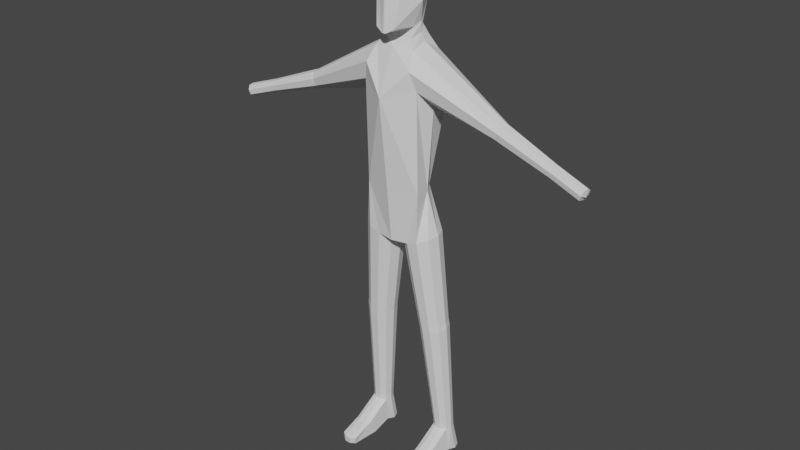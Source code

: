 # Source: Base_player_model.blend  (saved by Blender 2.93.20; exported with 4.5.12 LTS)
import bpy
from mathutils import Matrix  # noqa: F401  (used for matrix-valued properties, if any)

bpy.ops.wm.read_factory_settings(use_empty=True)
scene = bpy.context.scene
scene.name = 'Scene'

# ---- collections
col_character = bpy.data.collections.new('Character'); scene.collection.children.link(col_character)
col_reference = bpy.data.collections.new('Reference'); scene.collection.children.link(col_reference)

# ---- world
world_world = bpy.data.worlds.new('World'); scene.world = world_world
world_world.use_nodes = True; world_world.node_tree.nodes.clear()
_N = world_world.node_tree.nodes; _L = world_world.node_tree.links
n0 = _N.new('ShaderNodeOutputWorld'); n0.name = 'World Output'; n0.location = (300, 300)
n1 = _N.new('ShaderNodeBackground'); n1.name = 'Background'; n1.location = (10, 300)
n1.inputs[0].default_value = (0.05088, 0.05088, 0.05088, 1.0)
_L.new(n1.outputs[0], n0.inputs[0])
n0.is_active_output = True
world_world.color = (0.05088, 0.05088, 0.05088)
world_world.use_sun_shadow = False
world_world.sun_shadow_jitter_overblur = 0.0

# ---- meshes
me_cylinder = bpy.data.meshes.new('Cylinder')
me_cylinder.from_pydata([(0.1621, 0.1194, -0.6643), (0.1243, 0.1369, 0.3801), (0.2396, 0.01339, -0.6494), (0.1101, 0.03901, 0.4391), (0.1688, -0.09375, -0.6805), (0.1189, -0.07308, 0.4142), (0.2044, 0.1165, 0.1481), (0.1179, 0.08061, -0.3912), (0.2144, -0.01087, 0.1198), (0.1667, 0.003195, -0.3912), (0.1744, -0.1074, 0.2117), (0.1742, -0.09202, -0.3912), (0.1455, -0.1337, 0.32), (0.1532, 0.1632, 0.2718), (0.6539, 0.0248, 0.1216), (0.6489, 0.05939, 0.09906), (0.6488, -0.01585, 0.1145), (0.6368, 0.06766, 0.06015), (0.6247, 0.04476, 0.02765), (0.6727, 0.02324, 0.1152), (0.6196, 0.00411, 0.02059), (0.6366, -0.03875, 0.08203), (0.6245, -0.03048, 0.04312), (0.6621, 0.02411, 0.1188), (0.6572, 0.05871, 0.09625), (0.657, -0.01654, 0.1117), (0.6451, 0.06697, 0.05734), (0.633, 0.04407, 0.02484), (0.9805, 0.001705, -0.006232), (0.6279, 0.003422, 0.01778), (0.6449, -0.03944, 0.07922), (0.6328, -0.03117, 0.04031), (0.6677, 0.05783, 0.09267), (0.6676, -0.01741, 0.1081), (0.6556, 0.0661, 0.05376), (0.6435, 0.0432, 0.02126), (0.6384, 0.002544, 0.0142), (0.6554, -0.04031, 0.07564), (0.6433, -0.03205, 0.03673), (0.9768, 0.02698, -0.02269), (0.9767, -0.028, -0.01139), (0.968, 0.03302, -0.05113), (0.9591, 0.01629, -0.07488), (0.9554, -0.01342, -0.08003), (0.9679, -0.04473, -0.03514), (0.959, -0.03869, -0.06357), (0.9925, 0.0007004, -0.01033), (0.9889, 0.02598, -0.02679), (0.9888, -0.02901, -0.01549), (0.9801, 0.03202, -0.05523), (0.9712, 0.01529, -0.07898), (1.169, -0.01402, -0.07042), (0.9675, -0.01442, -0.08413), (0.9799, -0.04574, -0.03924), (0.9711, -0.0397, -0.06767), (1.003, -0.0001546, -0.01382), (0.9992, 0.02512, -0.03028), (0.9991, -0.02986, -0.01898), (0.9904, 0.03116, -0.05872), (0.9815, 0.01443, -0.08247), (0.9778, -0.01528, -0.08762), (0.9902, -0.04659, -0.04273), (0.9814, -0.04055, -0.07116), (1.166, 0.01126, -0.08688), (1.166, -0.04372, -0.07557), (1.157, 0.0173, -0.1153), (1.148, 0.0005696, -0.1391), (1.165, -0.02637, -0.1145), (1.144, 0.01252, -0.1442), (1.157, -0.06045, -0.09933), (1.148, -0.05441, -0.1278), (0.08393, 0.05459, 0.5261), (0.09124, 0.03358, 0.5388), (0.08276, -0.0177, 0.5165), (0.08371, 0.05313, 0.5346), (0.09102, 0.03213, 0.5472), (0.08254, -0.01915, 0.525), (0.1095, 0.06899, 0.8015), (0.1323, -0.03614, 0.8243), (0.07094, -0.1144, 0.8272), (0.1354, -0.01209, 0.6733), (0.05737, -0.1499, 0.5315), (0.06116, 0.1153, 0.6375), (0.008524, -0.1466, 0.8647), (0.01154, -0.1618, 0.5056), (0.0605, -0.1247, 0.7581), (0.02422, -0.1421, 0.7372), (0.08069, -0.1188, 0.7179), (0.04441, -0.1362, 0.6971), (0.08864, -0.05179, 0.4666), (0.09194, 0.09657, 0.4592), (0.09104, 0.03194, 0.4833), (0.06903, -0.1344, 0.6247), (0.02797, -0.149, 0.6013), (0.04335, 0.07775, -0.7047), (0.04748, -0.05398, -0.7147), (0.09575, 0.1189, -0.685), (0.2171, 0.0791, -0.6507), (0.2212, -0.05263, -0.6607), (0.1024, -0.09427, -0.7011), (0.02491, 0.01172, -0.7161), (0.1649, 0.127, -1.232), (0.2184, 0.1274, -1.223), (0.2623, 0.09602, -1.219), (0.2798, 0.04483, -1.22), (0.2643, -0.006618, -1.227), (0.2217, -0.03866, -1.236), (0.1683, -0.03906, -1.245), (0.1244, -0.007671, -1.249), (0.1068, 0.04353, -1.248), (0.1223, 0.09497, -1.241), (0.1682, 0.1287, -1.253), (0.2217, 0.1291, -1.244), (0.2656, 0.09776, -1.24), (0.2831, 0.04656, -1.241), (0.2677, -0.004886, -1.248), (0.225, -0.03693, -1.257), (0.1716, -0.03733, -1.266), (0.1277, -0.005939, -1.27), (0.1101, 0.04526, -1.269), (0.1256, 0.0967, -1.262), (0.1706, 0.13, -1.268), (0.2241, 0.1304, -1.259), (0.268, 0.09901, -1.255), (0.2856, 0.04782, -1.256), (0.2701, -0.003627, -1.263), (0.2275, -0.03567, -1.273), (0.174, -0.03607, -1.281), (0.1301, -0.00468, -1.285), (0.1125, 0.04652, -1.284), (0.128, 0.09796, -1.277), (0.2212, 0.1539, -1.955), (0.2584, 0.1539, -1.954), (0.2885, 0.1321, -1.954), (0.3001, 0.09673, -1.955), (0.2886, 0.06136, -1.956), (0.2585, 0.0395, -1.957), (0.2214, 0.03949, -1.958), (0.1912, 0.06134, -1.958), (0.1797, 0.0967, -1.958), (0.1912, 0.1321, -1.956), (0.2215, 0.1542, -1.964), (0.2586, 0.1542, -1.963), (0.2888, 0.1323, -1.963), (0.3003, 0.09698, -1.963), (0.2888, 0.06161, -1.965), (0.2588, 0.03974, -1.966), (0.2216, 0.03974, -1.967), (0.1915, 0.06158, -1.967), (0.1799, 0.09695, -1.966), (0.1914, 0.1323, -1.965), (0.2219, 0.1547, -1.983), (0.2591, 0.1547, -1.982), (0.2892, 0.1329, -1.982), (0.3008, 0.09753, -1.983), (0.2893, 0.06216, -1.984), (0.2592, 0.0403, -1.986), (0.222, 0.04029, -1.987), (0.1919, 0.06214, -1.987), (0.1804, 0.0975, -1.986), (0.1919, 0.1329, -1.985), (0.2235, 0.1897, -2.15), (0.2671, 0.1897, -2.149), (0.3025, 0.1641, -2.149), (0.316, 0.1226, -2.149), (0.309, 0.06431, -2.131), (0.27, 0.03595, -2.133), (0.2217, 0.03594, -2.134), (0.1827, 0.06428, -2.134), (0.1747, 0.1225, -2.153), (0.1882, 0.164, -2.151), (0.2896, -0.2321, -2.118), (0.2595, -0.254, -2.119), (0.2224, -0.254, -2.12), (0.1923, -0.2321, -2.12), (0.2944, -0.2266, -2.161), (0.2643, -0.2485, -2.162), (0.2271, -0.2485, -2.163), (0.197, -0.2266, -2.163), (0.2904, -0.09738, -2.076), (0.264, -0.1257, -2.077), (0.3092, -0.0551, -2.163), (0.2702, -0.08346, -2.164), (0.1829, -0.05513, -2.166), (0.1893, -0.0974, -2.078), (0.2158, -0.1257, -2.078), (0.2219, -0.08347, -2.166), (0.0, 0.1369, -0.6347), (0.0, 0.1498, 0.4248), (-0.1621, 0.1194, -0.6643), (-0.1243, 0.1369, 0.3801), (-0.2396, 0.01339, -0.6494), (-0.1101, 0.03901, 0.4391), (-0.1688, -0.09375, -0.6805), (-0.1189, -0.07308, 0.4142), (0.0, -0.1086, -0.706), (0.0, -0.08782, 0.4248), (1.44e-10, 0.1295, -0.3912), (1.44e-10, 0.1906, 0.1812), (-0.2044, 0.1165, 0.1481), (-0.1179, 0.08061, -0.3912), (-0.2144, -0.01087, 0.1198), (-0.1667, 0.003195, -0.3912), (-0.1744, -0.1074, 0.2117), (-0.1742, -0.09202, -0.3912), (0.0, -0.2031, 0.1667), (1.44e-10, -0.1404, -0.3912), (-0.1455, -0.1337, 0.32), (-0.1532, 0.1632, 0.2718), (-0.6539, 0.0248, 0.1216), (-0.6489, 0.05939, 0.09906), (-0.6488, -0.01585, 0.1145), (-0.6368, 0.06766, 0.06015), (-0.6247, 0.04476, 0.02765), (-0.6727, 0.02324, 0.1152), (-0.6196, 0.00411, 0.02059), (-0.6366, -0.03875, 0.08203), (-0.6245, -0.03048, 0.04312), (-0.6621, 0.02411, 0.1188), (-0.6572, 0.05871, 0.09625), (-0.657, -0.01654, 0.1117), (-0.6451, 0.06697, 0.05734), (-0.633, 0.04407, 0.02484), (-0.9805, 0.001705, -0.006232), (-0.6279, 0.003422, 0.01778), (-0.6449, -0.03944, 0.07922), (-0.6328, -0.03117, 0.04031), (-0.6677, 0.05783, 0.09267), (-0.6676, -0.01741, 0.1081), (-0.6556, 0.0661, 0.05376), (-0.6435, 0.0432, 0.02126), (-0.6384, 0.002544, 0.0142), (-0.6554, -0.04031, 0.07564), (-0.6433, -0.03205, 0.03673), (-0.9768, 0.02698, -0.02269), (-0.9767, -0.028, -0.01139), (-0.968, 0.03302, -0.05113), (-0.9591, 0.01629, -0.07488), (-0.9554, -0.01342, -0.08003), (-0.9679, -0.04473, -0.03514), (-0.959, -0.03869, -0.06357), (-0.9925, 0.0007004, -0.01033), (-0.9889, 0.02598, -0.02679), (-0.9888, -0.02901, -0.01549), (-0.9801, 0.03202, -0.05523), (-0.9712, 0.01529, -0.07898), (-1.169, -0.01402, -0.07042), (-0.9675, -0.01442, -0.08413), (-0.9799, -0.04574, -0.03924), (-0.9711, -0.0397, -0.06767), (-1.003, -0.0001546, -0.01382), (-0.9992, 0.02512, -0.03028), (-0.9991, -0.02986, -0.01898), (-0.9904, 0.03116, -0.05872), (-0.9815, 0.01443, -0.08247), (-0.9778, -0.01528, -0.08762), (-0.9902, -0.04659, -0.04273), (-0.9814, -0.04055, -0.07116), (-1.166, 0.01126, -0.08688), (-1.166, -0.04372, -0.07557), (-1.157, 0.0173, -0.1153), (-1.148, 0.0005696, -0.1391), (-1.165, -0.02637, -0.1145), (-1.144, -0.02914, -0.1442), (-1.157, -0.06045, -0.09933), (-1.148, -0.05441, -0.1278), (-0.08393, 0.05459, 0.5261), (0.0, 0.05736, 0.5357), (-0.09124, 0.03358, 0.5388), (-0.08276, -0.0177, 0.5165), (0.0, -0.02086, 0.5188), (-0.08371, 0.05313, 0.5346), (0.0, 0.1276, 0.5657), (-0.09102, 0.03213, 0.5472), (-0.08254, -0.01915, 0.525), (0.0, -0.02232, 0.5273), (-0.1095, 0.06899, 0.8015), (0.0, 0.09908, 0.8787), (-0.1323, -0.03614, 0.8243), (-0.07094, -0.1144, 0.8272), (0.0, -0.1447, 0.8698), (-0.1354, -0.01209, 0.6733), (-0.05737, -0.1499, 0.5315), (0.0, 0.1351, 0.7651), (-0.06116, 0.1153, 0.6375), (0.0, -0.1648, 0.5066), (-0.008524, -0.1466, 0.8647), (-0.01154, -0.1618, 0.5056), (-0.0605, -0.1247, 0.7581), (-0.02422, -0.1421, 0.7372), (-0.08069, -0.1188, 0.7179), (-0.04441, -0.1362, 0.6971), (0.0, 0.1004, 0.4778), (-0.08864, -0.05179, 0.4666), (0.0, -0.03052, 0.4693), (-0.09194, 0.09657, 0.4592), (-0.09104, 0.03194, 0.4833), (-0.06903, -0.1344, 0.6247), (-0.02797, -0.149, 0.6013), (-0.04335, 0.07775, -0.7047), (-0.04748, -0.05398, -0.7147), (-0.09575, 0.1189, -0.685), (-0.2171, 0.0791, -0.6507), (-0.2212, -0.05263, -0.6607), (-0.1024, -0.09427, -0.7011), (-0.02491, 0.01172, -0.7161), (-0.1649, 0.127, -1.232), (-0.2184, 0.1274, -1.223), (-0.2623, 0.09602, -1.219), (-0.2798, 0.04483, -1.22), (-0.2643, -0.006618, -1.227), (-0.2217, -0.03866, -1.236), (-0.1683, -0.03906, -1.245), (-0.1244, -0.007671, -1.249), (-0.1068, 0.04353, -1.248), (-0.1223, 0.09497, -1.241), (-0.1682, 0.1287, -1.253), (-0.2217, 0.1291, -1.244), (-0.2656, 0.09776, -1.24), (-0.2831, 0.04656, -1.241), (-0.2677, -0.004886, -1.248), (-0.225, -0.03693, -1.257), (-0.1716, -0.03733, -1.266), (-0.1277, -0.005939, -1.27), (-0.1101, 0.04526, -1.269), (-0.1256, 0.0967, -1.262), (-0.1706, 0.13, -1.268), (-0.2241, 0.1304, -1.259), (-0.268, 0.09901, -1.255), (-0.2856, 0.04782, -1.256), (-0.2701, -0.003627, -1.263), (-0.2275, -0.03567, -1.273), (-0.174, -0.03607, -1.281), (-0.1301, -0.00468, -1.285), (-0.1125, 0.04652, -1.284), (-0.128, 0.09796, -1.277), (-0.2212, 0.1539, -1.955), (-0.2584, 0.1539, -1.954), (-0.2885, 0.1321, -1.954), (-0.3001, 0.09673, -1.955), (-0.2886, 0.06136, -1.956), (-0.2585, 0.0395, -1.957), (-0.2214, 0.03949, -1.958), (-0.1912, 0.06134, -1.958), (-0.1797, 0.0967, -1.958), (-0.1912, 0.1321, -1.956), (-0.2215, 0.1542, -1.964), (-0.2586, 0.1542, -1.963), (-0.2888, 0.1323, -1.963), (-0.3003, 0.09698, -1.963), (-0.2888, 0.06161, -1.965), (-0.2588, 0.03974, -1.966), (-0.2216, 0.03974, -1.967), (-0.1915, 0.06158, -1.967), (-0.1799, 0.09695, -1.966), (-0.1914, 0.1323, -1.965), (-0.2219, 0.1547, -1.983), (-0.2591, 0.1547, -1.982), (-0.2892, 0.1329, -1.982), (-0.3008, 0.09753, -1.983), (-0.2893, 0.06216, -1.984), (-0.2592, 0.0403, -1.986), (-0.222, 0.04029, -1.987), (-0.1919, 0.06214, -1.987), (-0.1804, 0.0975, -1.986), (-0.1919, 0.1329, -1.985), (-0.2235, 0.1897, -2.15), (-0.2671, 0.1897, -2.149), (-0.3025, 0.1641, -2.149), (-0.316, 0.1226, -2.149), (-0.309, 0.06431, -2.131), (-0.27, 0.03595, -2.133), (-0.2217, 0.03594, -2.134), (-0.1827, 0.06428, -2.134), (-0.1747, 0.1225, -2.153), (-0.1882, 0.164, -2.151), (-0.2896, -0.2321, -2.118), (-0.2595, -0.254, -2.119), (-0.2224, -0.254, -2.12), (-0.1923, -0.2321, -2.12), (-0.2944, -0.2266, -2.161), (-0.2643, -0.2485, -2.162), (-0.2271, -0.2485, -2.163), (-0.197, -0.2266, -2.163), (-0.2904, -0.09738, -2.076), (-0.264, -0.1257, -2.077), (-0.3092, -0.0551, -2.163), (-0.2702, -0.08346, -2.164), (-0.1829, -0.05513, -2.166), (-0.1893, -0.0974, -2.078), (-0.2158, -0.1257, -2.078), (-0.2219, -0.08347, -2.166)], [], [(198, 188, 1, 13, 6), (3, 5, 16, 14), (13, 1, 15, 17), (10, 12, 5, 196, 205), (187, 94, 100, 95, 195), (4, 11, 206, 195, 95, 99), (11, 10, 205, 206), (2, 9, 11, 4, 98), (9, 8, 10, 11), (0, 7, 9, 2, 97), (7, 6, 8, 9), (187, 197, 7, 0, 96, 94), (197, 198, 6, 7), (1, 3, 14, 15), (5, 12, 21, 16), (294, 89, 73, 270), (21, 22, 31, 30), (20, 18, 27, 29), (17, 15, 24, 26), (14, 16, 25, 23), (12, 10, 22, 21), (8, 6, 18, 20), (10, 8, 20, 22), (6, 13, 17, 18), (26, 24, 32, 34), (23, 25, 33, 19), (31, 29, 36, 38), (25, 30, 37, 33), (18, 17, 26, 27), (15, 14, 23, 24), (16, 21, 30, 25), (22, 20, 29, 31), (38, 36, 43, 45), (33, 37, 44, 40), (32, 19, 28, 39), (35, 34, 41, 42), (29, 27, 35, 36), (30, 31, 38, 37), (27, 26, 34, 35), (24, 23, 19, 32), (45, 43, 52, 54), (40, 44, 53, 48), (39, 28, 46, 47), (42, 41, 49, 50), (19, 33, 40, 28), (34, 32, 39, 41), (36, 35, 42, 43), (37, 38, 45, 44), (53, 54, 62, 61), (52, 50, 59, 60), (49, 47, 56, 58), (46, 48, 57, 55), (28, 40, 48, 46), (41, 39, 47, 49), (43, 42, 50, 52), (44, 45, 54, 53), (58, 56, 63, 65), (55, 57, 64, 51), (62, 60, 68, 70), (57, 61, 69, 64), (50, 49, 58, 59), (47, 46, 55, 56), (48, 53, 61, 57), (54, 52, 60, 62), (66, 65, 67, 68), (68, 67, 69, 70), (67, 65, 63, 51), (69, 67, 51, 64), (60, 59, 66, 68), (61, 62, 70, 69), (59, 58, 65, 66), (56, 55, 51, 63), (73, 72, 75, 76), (91, 90, 71, 72), (90, 292, 267, 71), (89, 91, 72, 73), (81, 80, 78, 79, 85, 87, 92), (71, 267, 272, 74), (270, 73, 76, 275), (72, 71, 74, 75), (77, 277, 280, 83, 79, 78), (82, 283, 277, 77), (285, 84, 93, 88, 86, 83, 280), (80, 82, 77, 78), (75, 74, 82, 80), (275, 76, 81, 84, 285), (74, 272, 283, 82), (76, 75, 80, 81), (83, 86, 85, 79), (85, 86, 88, 87), (92, 93, 84, 81), (5, 3, 91, 89), (1, 188, 292, 90), (3, 1, 90, 91), (196, 5, 89, 294), (87, 88, 93, 92), (98, 4, 106, 105), (105, 106, 116, 115), (0, 97, 103, 102), (97, 2, 104, 103), (99, 95, 108, 107), (2, 98, 105, 104), (100, 94, 110, 109), (4, 99, 107, 106), (94, 96, 101, 110), (95, 100, 109, 108), (96, 0, 102, 101), (114, 115, 125, 124), (108, 109, 119, 118), (102, 103, 113, 112), (107, 108, 118, 117), (101, 102, 112, 111), (104, 105, 115, 114), (109, 110, 120, 119), (103, 104, 114, 113), (106, 107, 117, 116), (110, 101, 111, 120), (126, 127, 137, 136), (119, 120, 130, 129), (113, 114, 124, 123), (116, 117, 127, 126), (120, 111, 121, 130), (115, 116, 126, 125), (118, 119, 129, 128), (112, 113, 123, 122), (117, 118, 128, 127), (111, 112, 122, 121), (140, 131, 141, 150), (130, 121, 131, 140), (125, 126, 136, 135), (128, 129, 139, 138), (122, 123, 133, 132), (127, 128, 138, 137), (121, 122, 132, 131), (124, 125, 135, 134), (129, 130, 140, 139), (123, 124, 134, 133), (145, 146, 156, 155), (135, 136, 146, 145), (138, 139, 149, 148), (132, 133, 143, 142), (137, 138, 148, 147), (131, 132, 142, 141), (134, 135, 145, 144), (139, 140, 150, 149), (133, 134, 144, 143), (136, 137, 147, 146), (158, 159, 169, 168), (148, 149, 159, 158), (142, 143, 153, 152), (147, 148, 158, 157), (141, 142, 152, 151), (144, 145, 155, 154), (149, 150, 160, 159), (143, 144, 154, 153), (146, 147, 157, 156), (150, 141, 151, 160), (168, 169, 170, 161, 162, 163, 164, 165, 166, 167), (152, 153, 163, 162), (184, 183, 178, 174), (151, 152, 162, 161), (154, 155, 165, 164), (159, 160, 170, 169), (153, 154, 164, 163), (182, 181, 175, 176), (160, 151, 161, 170), (179, 180, 172, 171), (173, 174, 178, 177), (172, 173, 177, 176), (171, 172, 176, 175), (181, 179, 171, 175), (185, 184, 174, 173), (183, 186, 177, 178), (180, 185, 173, 172), (186, 182, 176, 177), (167, 166, 182, 186), (156, 157, 185, 180), (168, 167, 186, 183), (157, 158, 184, 185), (165, 155, 179, 181), (155, 156, 180, 179), (166, 165, 181, 182), (158, 168, 183, 184), (198, 199, 208, 190, 188), (192, 209, 211, 194), (208, 212, 210, 190), (203, 205, 196, 194, 207), (187, 195, 300, 305, 299), (193, 304, 300, 195, 206, 204), (204, 206, 205, 203), (191, 303, 193, 204, 202), (202, 204, 203, 201), (189, 302, 191, 202, 200), (200, 202, 201, 199), (187, 299, 301, 189, 200, 197), (197, 200, 199, 198), (190, 210, 209, 192), (194, 211, 216, 207), (294, 270, 269, 293), (216, 225, 226, 217), (215, 224, 222, 213), (212, 221, 219, 210), (209, 218, 220, 211), (207, 216, 217, 203), (201, 215, 213, 199), (203, 217, 215, 201), (199, 213, 212, 208), (221, 229, 227, 219), (218, 214, 228, 220), (226, 233, 231, 224), (220, 228, 232, 225), (213, 222, 221, 212), (210, 219, 218, 209), (211, 220, 225, 216), (217, 226, 224, 215), (233, 240, 238, 231), (228, 235, 239, 232), (227, 234, 223, 214), (230, 237, 236, 229), (224, 231, 230, 222), (225, 232, 233, 226), (222, 230, 229, 221), (219, 227, 214, 218), (240, 249, 247, 238), (235, 243, 248, 239), (234, 242, 241, 223), (237, 245, 244, 236), (214, 223, 235, 228), (229, 236, 234, 227), (231, 238, 237, 230), (232, 239, 240, 233), (248, 256, 257, 249), (247, 255, 254, 245), (244, 253, 251, 242), (241, 250, 252, 243), (223, 241, 243, 235), (236, 244, 242, 234), (238, 247, 245, 237), (239, 248, 249, 240), (253, 260, 258, 251), (250, 246, 259, 252), (257, 265, 263, 255), (252, 259, 264, 256), (245, 254, 253, 244), (242, 251, 250, 241), (243, 252, 256, 248), (249, 257, 255, 247), (261, 263, 262, 260), (263, 265, 264, 262), (262, 246, 258, 260), (264, 259, 246, 262), (255, 263, 261, 254), (256, 264, 265, 257), (254, 261, 260, 253), (251, 258, 246, 250), (269, 274, 273, 268), (296, 268, 266, 295), (295, 266, 267, 292), (293, 269, 268, 296), (282, 297, 290, 288, 279, 278, 281), (266, 271, 272, 267), (270, 275, 274, 269), (268, 273, 271, 266), (276, 278, 279, 286, 280, 277), (284, 276, 277, 283), (285, 280, 286, 289, 291, 298, 287), (281, 278, 276, 284), (273, 281, 284, 271), (275, 285, 287, 282, 274), (271, 284, 283, 272), (274, 282, 281, 273), (286, 279, 288, 289), (288, 290, 291, 289), (297, 282, 287, 298), (194, 293, 296, 192), (190, 295, 292, 188), (192, 296, 295, 190), (196, 294, 293, 194), (290, 297, 298, 291), (303, 310, 311, 193), (310, 320, 321, 311), (189, 307, 308, 302), (302, 308, 309, 191), (304, 312, 313, 300), (191, 309, 310, 303), (305, 314, 315, 299), (193, 311, 312, 304), (299, 315, 306, 301), (300, 313, 314, 305), (301, 306, 307, 189), (319, 329, 330, 320), (313, 323, 324, 314), (307, 317, 318, 308), (312, 322, 323, 313), (306, 316, 317, 307), (309, 319, 320, 310), (314, 324, 325, 315), (308, 318, 319, 309), (311, 321, 322, 312), (315, 325, 316, 306), (331, 341, 342, 332), (324, 334, 335, 325), (318, 328, 329, 319), (321, 331, 332, 322), (325, 335, 326, 316), (320, 330, 331, 321), (323, 333, 334, 324), (317, 327, 328, 318), (322, 332, 333, 323), (316, 326, 327, 317), (345, 355, 346, 336), (335, 345, 336, 326), (330, 340, 341, 331), (333, 343, 344, 334), (327, 337, 338, 328), (332, 342, 343, 333), (326, 336, 337, 327), (329, 339, 340, 330), (334, 344, 345, 335), (328, 338, 339, 329), (350, 360, 361, 351), (340, 350, 351, 341), (343, 353, 354, 344), (337, 347, 348, 338), (342, 352, 353, 343), (336, 346, 347, 337), (339, 349, 350, 340), (344, 354, 355, 345), (338, 348, 349, 339), (341, 351, 352, 342), (363, 373, 374, 364), (353, 363, 364, 354), (347, 357, 358, 348), (352, 362, 363, 353), (346, 356, 357, 347), (349, 359, 360, 350), (354, 364, 365, 355), (348, 358, 359, 349), (351, 361, 362, 352), (355, 365, 356, 346), (373, 372, 371, 370, 369, 368, 367, 366, 375, 374), (357, 367, 368, 358), (389, 379, 383, 388), (356, 366, 367, 357), (359, 369, 370, 360), (364, 374, 375, 365), (358, 368, 369, 359), (387, 381, 380, 386), (365, 375, 366, 356), (384, 376, 377, 385), (378, 382, 383, 379), (377, 381, 382, 378), (376, 380, 381, 377), (386, 380, 376, 384), (390, 378, 379, 389), (388, 383, 382, 391), (385, 377, 378, 390), (391, 382, 381, 387), (372, 391, 387, 371), (361, 385, 390, 362), (373, 388, 391, 372), (362, 390, 389, 363), (370, 386, 384, 360), (360, 384, 385, 361), (371, 387, 386, 370), (363, 389, 388, 373)])
_uv = me_cylinder.uv_layers.new(name='UVMap')
_uv.uv.foreach_set('vector', [1.0, 0.8333, 1.0, 1.0, 0.875, 1.0, 0.875, 0.9202, 0.875, 0.8333, 0.49, 0.25, 0.4197, 0.08029, 0.4197, 0.08029, 0.49, 0.25, 0.875, 0.9202, 0.875, 1.0, 0.875, 1.0, 0.875, 0.9202, 0.625, 0.8333, 0.625, 0.9141, 0.625, 1.0, 0.5, 1.0, 0.5, 0.8333, 0.75, 0.49, 0.8014, 0.4687, 0.791, 0.2457, 0.7807, 0.0227, 0.75, 0.01, 0.625, 0.5, 0.625, 0.6667, 0.5, 0.6667, 0.5, 0.5, 0.5226, 0.5, 0.5738, 0.5, 0.625, 0.6667, 0.625, 0.8333, 0.5, 0.8333, 0.5, 0.6667, 0.75, 0.5, 0.75, 0.6667, 0.625, 0.6667, 0.625, 0.5, 0.6875, 0.5, 0.75, 0.6667, 0.75, 0.8333, 0.625, 0.8333, 0.625, 0.6667, 0.875, 0.5, 0.875, 0.6667, 0.75, 0.6667, 0.75, 0.5, 0.8125, 0.5, 0.875, 0.6667, 0.875, 0.8333, 0.75, 0.8333, 0.75, 0.6667, 1.0, 0.5, 1.0, 0.6667, 0.875, 0.6667, 0.875, 0.5, 0.9186, 0.5, 0.9621, 0.5, 1.0, 0.6667, 1.0, 0.8333, 0.875, 0.8333, 0.875, 0.6667, 0.4197, 0.4197, 0.49, 0.25, 0.49, 0.25, 0.4197, 0.4197, 0.625, 1.0, 0.625, 0.9141, 0.625, 0.9141, 0.625, 1.0, 0.5, 1.0, 0.625, 1.0, 0.625, 1.0, 0.5, 1.0, 0.625, 0.9141, 0.625, 0.8333, 0.625, 0.8333, 0.625, 0.9141, 0.75, 0.8333, 0.875, 0.8333, 0.875, 0.8333, 0.75, 0.8333, 0.875, 0.9202, 0.875, 1.0, 0.875, 1.0, 0.875, 0.9202, 0.49, 0.25, 0.4197, 0.08029, 0.4197, 0.08029, 0.49, 0.25, 0.625, 0.9141, 0.625, 0.8333, 0.625, 0.8333, 0.625, 0.9141, 0.75, 0.8333, 0.875, 0.8333, 0.875, 0.8333, 0.75, 0.8333, 0.625, 0.8333, 0.75, 0.8333, 0.75, 0.8333, 0.625, 0.8333, 0.875, 0.8333, 0.875, 0.9202, 0.875, 0.9202, 0.875, 0.8333, 0.875, 0.9202, 0.875, 1.0, 0.875, 1.0, 0.875, 0.9202, 0.49, 0.25, 0.4197, 0.08029, 0.4197, 0.08029, 0.49, 0.25, 0.625, 0.8333, 0.75, 0.8333, 0.75, 0.8333, 0.625, 0.8333, 0.625, 1.0, 0.625, 0.9141, 0.625, 0.9141, 0.625, 1.0, 0.875, 0.8333, 0.875, 0.9202, 0.875, 0.9202, 0.875, 0.8333, 0.4197, 0.4197, 0.49, 0.25, 0.49, 0.25, 0.4197, 0.4197, 0.625, 1.0, 0.625, 0.9141, 0.625, 0.9141, 0.625, 1.0, 0.625, 0.8333, 0.75, 0.8333, 0.75, 0.8333, 0.625, 0.8333, 0.625, 0.8333, 0.75, 0.8333, 0.75, 0.8333, 0.625, 0.8333, 0.625, 1.0, 0.625, 0.9141, 0.625, 0.9141, 0.625, 1.0, 0.4197, 0.4197, 0.49, 0.25, 0.49, 0.25, 0.4197, 0.4197, 0.875, 0.8333, 0.875, 0.9202, 0.875, 0.9202, 0.875, 0.8333, 0.75, 0.8333, 0.875, 0.8333, 0.875, 0.8333, 0.75, 0.8333, 0.625, 0.9141, 0.625, 0.8333, 0.625, 0.8333, 0.625, 0.9141, 0.875, 0.8333, 0.875, 0.9202, 0.875, 0.9202, 0.875, 0.8333, 0.4197, 0.4197, 0.49, 0.25, 0.49, 0.25, 0.4197, 0.4197, 0.625, 0.8333, 0.75, 0.8333, 0.75, 0.8333, 0.625, 0.8333, 0.625, 1.0, 0.625, 0.9141, 0.625, 0.9141, 0.625, 1.0, 0.4197, 0.4197, 0.49, 0.25, 0.49, 0.25, 0.4197, 0.4197, 0.875, 0.8333, 0.875, 0.9202, 0.875, 0.9202, 0.875, 0.8333, 0.49, 0.25, 0.4197, 0.08029, 0.4197, 0.08029, 0.49, 0.25, 0.875, 0.9202, 0.875, 1.0, 0.875, 1.0, 0.875, 0.9202, 0.75, 0.8333, 0.875, 0.8333, 0.875, 0.8333, 0.75, 0.8333, 0.625, 0.9141, 0.625, 0.8333, 0.625, 0.8333, 0.625, 0.9141, 0.625, 0.9141, 0.625, 0.8333, 0.625, 0.8333, 0.625, 0.9141, 0.75, 0.8333, 0.875, 0.8333, 0.875, 0.8333, 0.75, 0.8333, 0.875, 0.9202, 0.875, 1.0, 0.875, 1.0, 0.875, 0.9202, 0.49, 0.25, 0.4197, 0.08029, 0.4197, 0.08029, 0.49, 0.25, 0.49, 0.25, 0.4197, 0.08029, 0.4197, 0.08029, 0.49, 0.25, 0.875, 0.9202, 0.875, 1.0, 0.875, 1.0, 0.875, 0.9202, 0.75, 0.8333, 0.875, 0.8333, 0.875, 0.8333, 0.75, 0.8333, 0.625, 0.9141, 0.625, 0.8333, 0.625, 0.8333, 0.625, 0.9141, 0.875, 0.9202, 0.875, 1.0, 0.875, 1.0, 0.875, 0.9202, 0.49, 0.25, 0.4197, 0.08029, 0.4197, 0.08029, 0.49, 0.25, 0.625, 0.8333, 0.75, 0.8333, 0.75, 0.8333, 0.625, 0.8333, 0.625, 1.0, 0.625, 0.9141, 0.625, 0.9141, 0.625, 1.0, 0.875, 0.8333, 0.875, 0.9202, 0.875, 0.9202, 0.875, 0.8333, 0.4197, 0.4197, 0.49, 0.25, 0.49, 0.25, 0.4197, 0.4197, 0.625, 1.0, 0.625, 0.9141, 0.625, 0.9141, 0.625, 1.0, 0.625, 0.8333, 0.75, 0.8333, 0.75, 0.8333, 0.625, 0.8333, 0.875, 0.8333, 0.875, 0.9202, 0.75, 0.9136, 0.75, 0.8333, 0.75, 0.8333, 0.75, 0.9136, 0.625, 0.9141, 0.625, 0.8333, 0.75, 0.9136, 0.875, 0.9202, 0.875, 1.0, 0.75, 1.0, 0.625, 0.9141, 0.75, 0.9136, 0.75, 1.0, 0.625, 1.0, 0.75, 0.8333, 0.875, 0.8333, 0.875, 0.8333, 0.75, 0.8333, 0.625, 0.9141, 0.625, 0.8333, 0.625, 0.8333, 0.625, 0.9141, 0.875, 0.8333, 0.875, 0.9202, 0.875, 0.9202, 0.875, 0.8333, 0.4197, 0.4197, 0.49, 0.25, 0.49, 0.25, 0.4197, 0.4197, 0.4197, 0.08029, 0.49, 0.25, 0.49, 0.25, 0.4197, 0.08029, 0.49, 0.25, 0.4197, 0.4197, 0.4197, 0.4197, 0.49, 0.25, 0.875, 1.0, 1.0, 1.0, 1.0, 1.0, 0.875, 1.0, 0.4197, 0.08029, 0.49, 0.25, 0.49, 0.25, 0.4197, 0.08029, 0.4197, 0.08029, 0.49, 0.25, 0.49, 0.25, 0.4197, 0.08029, 0.4197, 0.08029, 0.4197, 0.08029, 0.4197, 0.08029, 0.875, 1.0, 1.0, 1.0, 1.0, 1.0, 0.875, 1.0, 0.5, 1.0, 0.625, 1.0, 0.625, 1.0, 0.5, 1.0, 0.49, 0.25, 0.4197, 0.4197, 0.4197, 0.4197, 0.49, 0.25, 0.4197, 0.4197, 0.25, 0.49, 0.25, 0.01, 0.2704, 0.01845, 0.4197, 0.08029, 0.49, 0.25, 0.875, 1.0, 1.0, 1.0, 1.0, 1.0, 0.875, 1.0, 0.5, 1.0, 0.5251, 1.0, 0.5221, 1.0, 0.519, 1.0, 0.5186, 1.0, 0.515, 1.0, 0.5, 1.0, 0.49, 0.25, 0.4197, 0.4197, 0.4197, 0.4197, 0.49, 0.25, 0.49, 0.25, 0.4197, 0.4197, 0.4197, 0.4197, 0.49, 0.25, 0.5, 1.0, 0.625, 1.0, 0.625, 1.0, 0.5251, 1.0, 0.5, 1.0, 0.875, 1.0, 1.0, 1.0, 1.0, 1.0, 0.875, 1.0, 0.4197, 0.08029, 0.49, 0.25, 0.49, 0.25, 0.4197, 0.08029, 0.515, 1.0, 0.5186, 1.0, 0.625, 1.0, 0.625, 1.0, 0.625, 1.0, 0.5186, 1.0, 0.519, 1.0, 0.625, 1.0, 0.625, 1.0, 0.5221, 1.0, 0.5251, 1.0, 0.625, 1.0, 0.4197, 0.08029, 0.49, 0.25, 0.49, 0.25, 0.4197, 0.08029, 0.875, 1.0, 1.0, 1.0, 1.0, 1.0, 0.875, 1.0, 0.49, 0.25, 0.4197, 0.4197, 0.4197, 0.4197, 0.49, 0.25, 0.5, 1.0, 0.625, 1.0, 0.625, 1.0, 0.5, 1.0, 0.625, 1.0, 0.519, 1.0, 0.5221, 1.0, 0.625, 1.0, 0.6875, 0.5, 0.625, 0.5, 0.625, 0.5, 0.6875, 0.5, 0.6875, 0.5, 0.625, 0.5, 0.625, 0.5, 0.6875, 0.5, 0.875, 0.5, 0.8125, 0.5, 0.8125, 0.5, 0.875, 0.5, 0.8125, 0.5, 0.75, 0.5, 0.75, 0.5, 0.8125, 0.5, 0.5738, 0.5, 0.5226, 0.5, 0.5226, 0.5, 0.5738, 0.5, 0.75, 0.5, 0.6875, 0.5, 0.6875, 0.5, 0.75, 0.5, 0.791, 0.2457, 0.8014, 0.4687, 0.8014, 0.4687, 0.791, 0.2457, 0.625, 0.5, 0.5738, 0.5, 0.5738, 0.5, 0.625, 0.5, 0.9621, 0.5, 0.9186, 0.5, 0.9186, 0.5, 0.9621, 0.5, 0.7807, 0.0227, 0.791, 0.2457, 0.791, 0.2457, 0.7807, 0.0227, 0.9186, 0.5, 0.875, 0.5, 0.875, 0.5, 0.9186, 0.5, 0.75, 0.5, 0.6875, 0.5, 0.6875, 0.5, 0.75, 0.5, 0.7807, 0.0227, 0.791, 0.2457, 0.791, 0.2457, 0.7807, 0.0227, 0.875, 0.5, 0.8125, 0.5, 0.8125, 0.5, 0.875, 0.5, 0.5738, 0.5, 0.5226, 0.5, 0.5226, 0.5, 0.5738, 0.5, 0.9186, 0.5, 0.875, 0.5, 0.875, 0.5, 0.9186, 0.5, 0.75, 0.5, 0.6875, 0.5, 0.6875, 0.5, 0.75, 0.5, 0.791, 0.2457, 0.8014, 0.4687, 0.8014, 0.4687, 0.791, 0.2457, 0.8125, 0.5, 0.75, 0.5, 0.75, 0.5, 0.8125, 0.5, 0.625, 0.5, 0.5738, 0.5, 0.5738, 0.5, 0.625, 0.5, 0.9621, 0.5, 0.9186, 0.5, 0.9186, 0.5, 0.9621, 0.5, 0.625, 0.5, 0.5738, 0.5, 0.5738, 0.5, 0.625, 0.5, 0.791, 0.2457, 0.8014, 0.4687, 0.8014, 0.4687, 0.791, 0.2457, 0.8125, 0.5, 0.75, 0.5, 0.75, 0.5, 0.8125, 0.5, 0.625, 0.5, 0.5738, 0.5, 0.5738, 0.5, 0.625, 0.5, 0.9621, 0.5, 0.9186, 0.5, 0.9186, 0.5, 0.9621, 0.5, 0.6875, 0.5, 0.625, 0.5, 0.625, 0.5, 0.6875, 0.5, 0.7807, 0.0227, 0.791, 0.2457, 0.791, 0.2457, 0.7807, 0.0227, 0.875, 0.5, 0.8125, 0.5, 0.8125, 0.5, 0.875, 0.5, 0.5738, 0.5, 0.5226, 0.5, 0.5226, 0.5, 0.5738, 0.5, 0.9186, 0.5, 0.875, 0.5, 0.875, 0.5, 0.9186, 0.5, 0.9621, 0.5, 0.9186, 0.5, 0.9186, 0.5, 0.9621, 0.5, 0.9621, 0.5, 0.9186, 0.5, 0.9186, 0.5, 0.9621, 0.5, 0.6875, 0.5, 0.625, 0.5, 0.625, 0.5, 0.6875, 0.5, 0.7807, 0.0227, 0.791, 0.2457, 0.791, 0.2457, 0.7807, 0.0227, 0.875, 0.5, 0.8125, 0.5, 0.8125, 0.5, 0.875, 0.5, 0.5738, 0.5, 0.5226, 0.5, 0.5226, 0.5, 0.5738, 0.5, 0.9186, 0.5, 0.875, 0.5, 0.875, 0.5, 0.9186, 0.5, 0.75, 0.5, 0.6875, 0.5, 0.6875, 0.5, 0.75, 0.5, 0.791, 0.2457, 0.8014, 0.4687, 0.8014, 0.4687, 0.791, 0.2457, 0.8125, 0.5, 0.75, 0.5, 0.75, 0.5, 0.8125, 0.5, 0.6875, 0.5, 0.625, 0.5, 0.625, 0.5, 0.6875, 0.5, 0.6875, 0.5, 0.625, 0.5, 0.625, 0.5, 0.6875, 0.5, 0.7807, 0.0227, 0.791, 0.2457, 0.791, 0.2457, 0.7807, 0.0227, 0.875, 0.5, 0.8125, 0.5, 0.8125, 0.5, 0.875, 0.5, 0.5738, 0.5, 0.5226, 0.5, 0.5226, 0.5, 0.5738, 0.5, 0.9186, 0.5, 0.875, 0.5, 0.875, 0.5, 0.9186, 0.5, 0.75, 0.5, 0.6875, 0.5, 0.6875, 0.5, 0.75, 0.5, 0.791, 0.2457, 0.8014, 0.4687, 0.8014, 0.4687, 0.791, 0.2457, 0.8125, 0.5, 0.75, 0.5, 0.75, 0.5, 0.8125, 0.5, 0.625, 0.5, 0.5738, 0.5, 0.5738, 0.5, 0.625, 0.5, 0.7807, 0.0227, 0.791, 0.2457, 0.791, 0.2457, 0.7807, 0.0227, 0.7807, 0.0227, 0.791, 0.2457, 0.791, 0.2457, 0.7807, 0.0227, 0.875, 0.5, 0.8125, 0.5, 0.8125, 0.5, 0.875, 0.5, 0.5738, 0.5, 0.5226, 0.5, 0.5226, 0.5, 0.5738, 0.5, 0.9186, 0.5, 0.875, 0.5, 0.875, 0.5, 0.9186, 0.5, 0.75, 0.5, 0.6875, 0.5, 0.6875, 0.5, 0.75, 0.5, 0.791, 0.2457, 0.8014, 0.4687, 0.8014, 0.4687, 0.791, 0.2457, 0.8125, 0.5, 0.75, 0.5, 0.75, 0.5, 0.8125, 0.5, 0.625, 0.5, 0.5738, 0.5, 0.5738, 0.5, 0.625, 0.5, 0.9621, 0.5, 0.9186, 0.5, 0.9186, 0.5, 0.9621, 0.5, 0.7807, 0.0227, 0.791, 0.2457, 0.8014, 0.4687, 0.8606, 0.4442, 0.9197, 0.4197, 0.9549, 0.3349, 0.99, 0.25, 0.9549, 0.1651, 0.9197, 0.08029, 0.8502, 0.0515, 0.875, 0.5, 0.8125, 0.5, 0.8125, 0.5, 0.875, 0.5, 0.7807, 0.0227, 0.7807, 0.0227, 0.7807, 0.0227, 0.7807, 0.0227, 0.9186, 0.5, 0.875, 0.5, 0.875, 0.5, 0.9186, 0.5, 0.75, 0.5, 0.6875, 0.5, 0.6875, 0.5, 0.75, 0.5, 0.791, 0.2457, 0.8014, 0.4687, 0.8014, 0.4687, 0.791, 0.2457, 0.8125, 0.5, 0.75, 0.5, 0.75, 0.5, 0.8125, 0.5, 0.9197, 0.08029, 0.9549, 0.1651, 0.9549, 0.1651, 0.9197, 0.08029, 0.9621, 0.5, 0.9186, 0.5, 0.9186, 0.5, 0.9621, 0.5, 0.6875, 0.5, 0.625, 0.5, 0.625, 0.5, 0.6875, 0.5, 0.5738, 0.5, 0.5226, 0.5, 0.5226, 0.5, 0.5738, 0.5, 0.625, 0.5, 0.5738, 0.5, 0.5738, 0.5, 0.625, 0.5, 0.6875, 0.5, 0.625, 0.5, 0.625, 0.5, 0.6875, 0.5, 0.6875, 0.5, 0.6875, 0.5, 0.6875, 0.5, 0.6875, 0.5, 0.5738, 0.5, 0.5226, 0.5, 0.5226, 0.5, 0.5738, 0.5, 0.7807, 0.0227, 0.8502, 0.0515, 0.8502, 0.0515, 0.7807, 0.0227, 0.625, 0.5, 0.5738, 0.5, 0.5738, 0.5, 0.625, 0.5, 0.8502, 0.0515, 0.9197, 0.08029, 0.9197, 0.08029, 0.8502, 0.0515, 0.8502, 0.0515, 0.9197, 0.08029, 0.9197, 0.08029, 0.8502, 0.0515, 0.625, 0.5, 0.5738, 0.5, 0.5738, 0.5, 0.625, 0.5, 0.7807, 0.0227, 0.8502, 0.0515, 0.8502, 0.0515, 0.7807, 0.0227, 0.5738, 0.5, 0.5226, 0.5, 0.5226, 0.5, 0.5738, 0.5, 0.6875, 0.5, 0.6875, 0.5, 0.6875, 0.5, 0.6875, 0.5, 0.6875, 0.5, 0.625, 0.5, 0.625, 0.5, 0.6875, 0.5, 0.9197, 0.08029, 0.9549, 0.1651, 0.9549, 0.1651, 0.9197, 0.08029, 0.7807, 0.0227, 0.7807, 0.0227, 0.7807, 0.0227, 0.7807, 0.0227, 1.0, 0.8333, 0.875, 0.8333, 0.875, 0.9202, 0.875, 1.0, 1.0, 1.0, 0.49, 0.25, 0.49, 0.25, 0.4197, 0.08029, 0.4197, 0.08029, 0.875, 0.9202, 0.875, 0.9202, 0.875, 1.0, 0.875, 1.0, 0.625, 0.8333, 0.5, 0.8333, 0.5, 1.0, 0.625, 1.0, 0.625, 0.9141, 0.75, 0.49, 0.75, 0.01, 0.7807, 0.0227, 0.791, 0.2457, 0.8014, 0.4687, 0.625, 0.5, 0.5738, 0.5, 0.5226, 0.5, 0.5, 0.5, 0.5, 0.6667, 0.625, 0.6667, 0.625, 0.6667, 0.5, 0.6667, 0.5, 0.8333, 0.625, 0.8333, 0.75, 0.5, 0.6875, 0.5, 0.625, 0.5, 0.625, 0.6667, 0.75, 0.6667, 0.75, 0.6667, 0.625, 0.6667, 0.625, 0.8333, 0.75, 0.8333, 0.875, 0.5, 0.8125, 0.5, 0.75, 0.5, 0.75, 0.6667, 0.875, 0.6667, 0.875, 0.6667, 0.75, 0.6667, 0.75, 0.8333, 0.875, 0.8333, 1.0, 0.5, 0.9621, 0.5, 0.9186, 0.5, 0.875, 0.5, 0.875, 0.6667, 1.0, 0.6667, 1.0, 0.6667, 0.875, 0.6667, 0.875, 0.8333, 1.0, 0.8333, 0.4197, 0.4197, 0.4197, 0.4197, 0.49, 0.25, 0.49, 0.25, 0.625, 1.0, 0.625, 1.0, 0.625, 0.9141, 0.625, 0.9141, 0.5, 1.0, 0.5, 1.0, 0.625, 1.0, 0.625, 1.0, 0.625, 0.9141, 0.625, 0.9141, 0.625, 0.8333, 0.625, 0.8333, 0.75, 0.8333, 0.75, 0.8333, 0.875, 0.8333, 0.875, 0.8333, 0.875, 0.9202, 0.875, 0.9202, 0.875, 1.0, 0.875, 1.0, 0.49, 0.25, 0.49, 0.25, 0.4197, 0.08029, 0.4197, 0.08029, 0.625, 0.9141, 0.625, 0.9141, 0.625, 0.8333, 0.625, 0.8333, 0.75, 0.8333, 0.75, 0.8333, 0.875, 0.8333, 0.875, 0.8333, 0.625, 0.8333, 0.625, 0.8333, 0.75, 0.8333, 0.75, 0.8333, 0.875, 0.8333, 0.875, 0.8333, 0.875, 0.9202, 0.875, 0.9202, 0.875, 0.9202, 0.875, 0.9202, 0.875, 1.0, 0.875, 1.0, 0.49, 0.25, 0.49, 0.25, 0.4197, 0.08029, 0.4197, 0.08029, 0.625, 0.8333, 0.625, 0.8333, 0.75, 0.8333, 0.75, 0.8333, 0.625, 1.0, 0.625, 1.0, 0.625, 0.9141, 0.625, 0.9141, 0.875, 0.8333, 0.875, 0.8333, 0.875, 0.9202, 0.875, 0.9202, 0.4197, 0.4197, 0.4197, 0.4197, 0.49, 0.25, 0.49, 0.25, 0.625, 1.0, 0.625, 1.0, 0.625, 0.9141, 0.625, 0.9141, 0.625, 0.8333, 0.625, 0.8333, 0.75, 0.8333, 0.75, 0.8333, 0.625, 0.8333, 0.625, 0.8333, 0.75, 0.8333, 0.75, 0.8333, 0.625, 1.0, 0.625, 1.0, 0.625, 0.9141, 0.625, 0.9141, 0.4197, 0.4197, 0.4197, 0.4197, 0.49, 0.25, 0.49, 0.25, 0.875, 0.8333, 0.875, 0.8333, 0.875, 0.9202, 0.875, 0.9202, 0.75, 0.8333, 0.75, 0.8333, 0.875, 0.8333, 0.875, 0.8333, 0.625, 0.9141, 0.625, 0.9141, 0.625, 0.8333, 0.625, 0.8333, 0.875, 0.8333, 0.875, 0.8333, 0.875, 0.9202, 0.875, 0.9202, 0.4197, 0.4197, 0.4197, 0.4197, 0.49, 0.25, 0.49, 0.25, 0.625, 0.8333, 0.625, 0.8333, 0.75, 0.8333, 0.75, 0.8333, 0.625, 1.0, 0.625, 1.0, 0.625, 0.9141, 0.625, 0.9141, 0.4197, 0.4197, 0.4197, 0.4197, 0.49, 0.25, 0.49, 0.25, 0.875, 0.8333, 0.875, 0.8333, 0.875, 0.9202, 0.875, 0.9202, 0.49, 0.25, 0.49, 0.25, 0.4197, 0.08029, 0.4197, 0.08029, 0.875, 0.9202, 0.875, 0.9202, 0.875, 1.0, 0.875, 1.0, 0.75, 0.8333, 0.75, 0.8333, 0.875, 0.8333, 0.875, 0.8333, 0.625, 0.9141, 0.625, 0.9141, 0.625, 0.8333, 0.625, 0.8333, 0.625, 0.9141, 0.625, 0.9141, 0.625, 0.8333, 0.625, 0.8333, 0.75, 0.8333, 0.75, 0.8333, 0.875, 0.8333, 0.875, 0.8333, 0.875, 0.9202, 0.875, 0.9202, 0.875, 1.0, 0.875, 1.0, 0.49, 0.25, 0.49, 0.25, 0.4197, 0.08029, 0.4197, 0.08029, 0.49, 0.25, 0.49, 0.25, 0.4197, 0.08029, 0.4197, 0.08029, 0.875, 0.9202, 0.875, 0.9202, 0.875, 1.0, 0.875, 1.0, 0.75, 0.8333, 0.75, 0.8333, 0.875, 0.8333, 0.875, 0.8333, 0.625, 0.9141, 0.625, 0.9141, 0.625, 0.8333, 0.625, 0.8333, 0.875, 0.9202, 0.875, 0.9202, 0.875, 1.0, 0.875, 1.0, 0.49, 0.25, 0.49, 0.25, 0.4197, 0.08029, 0.4197, 0.08029, 0.625, 0.8333, 0.625, 0.8333, 0.75, 0.8333, 0.75, 0.8333, 0.625, 1.0, 0.625, 1.0, 0.625, 0.9141, 0.625, 0.9141, 0.875, 0.8333, 0.875, 0.8333, 0.875, 0.9202, 0.875, 0.9202, 0.4197, 0.4197, 0.4197, 0.4197, 0.49, 0.25, 0.49, 0.25, 0.625, 1.0, 0.625, 1.0, 0.625, 0.9141, 0.625, 0.9141, 0.625, 0.8333, 0.625, 0.8333, 0.75, 0.8333, 0.75, 0.8333, 0.875, 0.8333, 0.75, 0.8333, 0.75, 0.9136, 0.875, 0.9202, 0.75, 0.8333, 0.625, 0.8333, 0.625, 0.9141, 0.75, 0.9136, 0.75, 0.9136, 0.75, 1.0, 0.875, 1.0, 0.875, 0.9202, 0.625, 0.9141, 0.625, 1.0, 0.75, 1.0, 0.75, 0.9136, 0.75, 0.8333, 0.75, 0.8333, 0.875, 0.8333, 0.875, 0.8333, 0.625, 0.9141, 0.625, 0.9141, 0.625, 0.8333, 0.625, 0.8333, 0.875, 0.8333, 0.875, 0.8333, 0.875, 0.9202, 0.875, 0.9202, 0.4197, 0.4197, 0.4197, 0.4197, 0.49, 0.25, 0.49, 0.25, 0.4197, 0.08029, 0.4197, 0.08029, 0.49, 0.25, 0.49, 0.25, 0.49, 0.25, 0.49, 0.25, 0.4197, 0.4197, 0.4197, 0.4197, 0.875, 1.0, 0.875, 1.0, 1.0, 1.0, 1.0, 1.0, 0.4197, 0.08029, 0.4197, 0.08029, 0.49, 0.25, 0.49, 0.25, 0.4197, 0.08029, 0.4197, 0.08029, 0.4197, 0.08029, 0.4197, 0.08029, 0.4197, 0.08029, 0.49, 0.25, 0.49, 0.25, 0.875, 1.0, 0.875, 1.0, 1.0, 1.0, 1.0, 1.0, 0.5, 1.0, 0.5, 1.0, 0.625, 1.0, 0.625, 1.0, 0.49, 0.25, 0.49, 0.25, 0.4197, 0.4197, 0.4197, 0.4197, 0.4197, 0.4197, 0.49, 0.25, 0.4197, 0.08029, 0.2704, 0.01845, 0.25, 0.01, 0.25, 0.49, 0.875, 1.0, 0.875, 1.0, 1.0, 1.0, 1.0, 1.0, 0.5, 1.0, 0.5, 1.0, 0.515, 1.0, 0.5186, 1.0, 0.519, 1.0, 0.5221, 1.0, 0.5251, 1.0, 0.49, 0.25, 0.49, 0.25, 0.4197, 0.4197, 0.4197, 0.4197, 0.49, 0.25, 0.49, 0.25, 0.4197, 0.4197, 0.4197, 0.4197, 0.5, 1.0, 0.5, 1.0, 0.5251, 1.0, 0.625, 1.0, 0.625, 1.0, 0.875, 1.0, 0.875, 1.0, 1.0, 1.0, 1.0, 1.0, 0.4197, 0.08029, 0.4197, 0.08029, 0.49, 0.25, 0.49, 0.25, 0.515, 1.0, 0.625, 1.0, 0.625, 1.0, 0.5186, 1.0, 0.625, 1.0, 0.625, 1.0, 0.519, 1.0, 0.5186, 1.0, 0.625, 1.0, 0.625, 1.0, 0.5251, 1.0, 0.5221, 1.0, 0.4197, 0.08029, 0.4197, 0.08029, 0.49, 0.25, 0.49, 0.25, 0.875, 1.0, 0.875, 1.0, 1.0, 1.0, 1.0, 1.0, 0.49, 0.25, 0.49, 0.25, 0.4197, 0.4197, 0.4197, 0.4197, 0.5, 1.0, 0.5, 1.0, 0.625, 1.0, 0.625, 1.0, 0.625, 1.0, 0.625, 1.0, 0.5221, 1.0, 0.519, 1.0, 0.6875, 0.5, 0.6875, 0.5, 0.625, 0.5, 0.625, 0.5, 0.6875, 0.5, 0.6875, 0.5, 0.625, 0.5, 0.625, 0.5, 0.875, 0.5, 0.875, 0.5, 0.8125, 0.5, 0.8125, 0.5, 0.8125, 0.5, 0.8125, 0.5, 0.75, 0.5, 0.75, 0.5, 0.5738, 0.5, 0.5738, 0.5, 0.5226, 0.5, 0.5226, 0.5, 0.75, 0.5, 0.75, 0.5, 0.6875, 0.5, 0.6875, 0.5, 0.791, 0.2457, 0.791, 0.2457, 0.8014, 0.4687, 0.8014, 0.4687, 0.625, 0.5, 0.625, 0.5, 0.5738, 0.5, 0.5738, 0.5, 0.9621, 0.5, 0.9621, 0.5, 0.9186, 0.5, 0.9186, 0.5, 0.7807, 0.0227, 0.7807, 0.0227, 0.791, 0.2457, 0.791, 0.2457, 0.9186, 0.5, 0.9186, 0.5, 0.875, 0.5, 0.875, 0.5, 0.75, 0.5, 0.75, 0.5, 0.6875, 0.5, 0.6875, 0.5, 0.7807, 0.0227, 0.7807, 0.0227, 0.791, 0.2457, 0.791, 0.2457, 0.875, 0.5, 0.875, 0.5, 0.8125, 0.5, 0.8125, 0.5, 0.5738, 0.5, 0.5738, 0.5, 0.5226, 0.5, 0.5226, 0.5, 0.9186, 0.5, 0.9186, 0.5, 0.875, 0.5, 0.875, 0.5, 0.75, 0.5, 0.75, 0.5, 0.6875, 0.5, 0.6875, 0.5, 0.791, 0.2457, 0.791, 0.2457, 0.8014, 0.4687, 0.8014, 0.4687, 0.8125, 0.5, 0.8125, 0.5, 0.75, 0.5, 0.75, 0.5, 0.625, 0.5, 0.625, 0.5, 0.5738, 0.5, 0.5738, 0.5, 0.9621, 0.5, 0.9621, 0.5, 0.9186, 0.5, 0.9186, 0.5, 0.625, 0.5, 0.625, 0.5, 0.5738, 0.5, 0.5738, 0.5, 0.791, 0.2457, 0.791, 0.2457, 0.8014, 0.4687, 0.8014, 0.4687, 0.8125, 0.5, 0.8125, 0.5, 0.75, 0.5, 0.75, 0.5, 0.625, 0.5, 0.625, 0.5, 0.5738, 0.5, 0.5738, 0.5, 0.9621, 0.5, 0.9621, 0.5, 0.9186, 0.5, 0.9186, 0.5, 0.6875, 0.5, 0.6875, 0.5, 0.625, 0.5, 0.625, 0.5, 0.7807, 0.0227, 0.7807, 0.0227, 0.791, 0.2457, 0.791, 0.2457, 0.875, 0.5, 0.875, 0.5, 0.8125, 0.5, 0.8125, 0.5, 0.5738, 0.5, 0.5738, 0.5, 0.5226, 0.5, 0.5226, 0.5, 0.9186, 0.5, 0.9186, 0.5, 0.875, 0.5, 0.875, 0.5, 0.9621, 0.5, 0.9621, 0.5, 0.9186, 0.5, 0.9186, 0.5, 0.9621, 0.5, 0.9621, 0.5, 0.9186, 0.5, 0.9186, 0.5, 0.6875, 0.5, 0.6875, 0.5, 0.625, 0.5, 0.625, 0.5, 0.7807, 0.0227, 0.7807, 0.0227, 0.791, 0.2457, 0.791, 0.2457, 0.875, 0.5, 0.875, 0.5, 0.8125, 0.5, 0.8125, 0.5, 0.5738, 0.5, 0.5738, 0.5, 0.5226, 0.5, 0.5226, 0.5, 0.9186, 0.5, 0.9186, 0.5, 0.875, 0.5, 0.875, 0.5, 0.75, 0.5, 0.75, 0.5, 0.6875, 0.5, 0.6875, 0.5, 0.791, 0.2457, 0.791, 0.2457, 0.8014, 0.4687, 0.8014, 0.4687, 0.8125, 0.5, 0.8125, 0.5, 0.75, 0.5, 0.75, 0.5, 0.6875, 0.5, 0.6875, 0.5, 0.625, 0.5, 0.625, 0.5, 0.6875, 0.5, 0.6875, 0.5, 0.625, 0.5, 0.625, 0.5, 0.7807, 0.0227, 0.7807, 0.0227, 0.791, 0.2457, 0.791, 0.2457, 0.875, 0.5, 0.875, 0.5, 0.8125, 0.5, 0.8125, 0.5, 0.5738, 0.5, 0.5738, 0.5, 0.5226, 0.5, 0.5226, 0.5, 0.9186, 0.5, 0.9186, 0.5, 0.875, 0.5, 0.875, 0.5, 0.75, 0.5, 0.75, 0.5, 0.6875, 0.5, 0.6875, 0.5, 0.791, 0.2457, 0.791, 0.2457, 0.8014, 0.4687, 0.8014, 0.4687, 0.8125, 0.5, 0.8125, 0.5, 0.75, 0.5, 0.75, 0.5, 0.625, 0.5, 0.625, 0.5, 0.5738, 0.5, 0.5738, 0.5, 0.7807, 0.0227, 0.7807, 0.0227, 0.791, 0.2457, 0.791, 0.2457, 0.7807, 0.0227, 0.7807, 0.0227, 0.791, 0.2457, 0.791, 0.2457, 0.875, 0.5, 0.875, 0.5, 0.8125, 0.5, 0.8125, 0.5, 0.5738, 0.5, 0.5738, 0.5, 0.5226, 0.5, 0.5226, 0.5, 0.9186, 0.5, 0.9186, 0.5, 0.875, 0.5, 0.875, 0.5, 0.75, 0.5, 0.75, 0.5, 0.6875, 0.5, 0.6875, 0.5, 0.791, 0.2457, 0.791, 0.2457, 0.8014, 0.4687, 0.8014, 0.4687, 0.8125, 0.5, 0.8125, 0.5, 0.75, 0.5, 0.75, 0.5, 0.625, 0.5, 0.625, 0.5, 0.5738, 0.5, 0.5738, 0.5, 0.9621, 0.5, 0.9621, 0.5, 0.9186, 0.5, 0.9186, 0.5, 0.7807, 0.0227, 0.8502, 0.0515, 0.9197, 0.08029, 0.9549, 0.1651, 0.99, 0.25, 0.9549, 0.3349, 0.9197, 0.4197, 0.8606, 0.4442, 0.8014, 0.4687, 0.791, 0.2457, 0.875, 0.5, 0.875, 0.5, 0.8125, 0.5, 0.8125, 0.5, 0.7807, 0.0227, 0.7807, 0.0227, 0.7807, 0.0227, 0.7807, 0.0227, 0.9186, 0.5, 0.9186, 0.5, 0.875, 0.5, 0.875, 0.5, 0.75, 0.5, 0.75, 0.5, 0.6875, 0.5, 0.6875, 0.5, 0.791, 0.2457, 0.791, 0.2457, 0.8014, 0.4687, 0.8014, 0.4687, 0.8125, 0.5, 0.8125, 0.5, 0.75, 0.5, 0.75, 0.5, 0.9197, 0.08029, 0.9197, 0.08029, 0.9549, 0.1651, 0.9549, 0.1651, 0.9621, 0.5, 0.9621, 0.5, 0.9186, 0.5, 0.9186, 0.5, 0.6875, 0.5, 0.6875, 0.5, 0.625, 0.5, 0.625, 0.5, 0.5738, 0.5, 0.5738, 0.5, 0.5226, 0.5, 0.5226, 0.5, 0.625, 0.5, 0.625, 0.5, 0.5738, 0.5, 0.5738, 0.5, 0.6875, 0.5, 0.6875, 0.5, 0.625, 0.5, 0.625, 0.5, 0.6875, 0.5, 0.6875, 0.5, 0.6875, 0.5, 0.6875, 0.5, 0.5738, 0.5, 0.5738, 0.5, 0.5226, 0.5, 0.5226, 0.5, 0.7807, 0.0227, 0.7807, 0.0227, 0.8502, 0.0515, 0.8502, 0.0515, 0.625, 0.5, 0.625, 0.5, 0.5738, 0.5, 0.5738, 0.5, 0.8502, 0.0515, 0.8502, 0.0515, 0.9197, 0.08029, 0.9197, 0.08029, 0.8502, 0.0515, 0.8502, 0.0515, 0.9197, 0.08029, 0.9197, 0.08029, 0.625, 0.5, 0.625, 0.5, 0.5738, 0.5, 0.5738, 0.5, 0.7807, 0.0227, 0.7807, 0.0227, 0.8502, 0.0515, 0.8502, 0.0515, 0.5738, 0.5, 0.5738, 0.5, 0.5226, 0.5, 0.5226, 0.5, 0.6875, 0.5, 0.6875, 0.5, 0.6875, 0.5, 0.6875, 0.5, 0.6875, 0.5, 0.6875, 0.5, 0.625, 0.5, 0.625, 0.5, 0.9197, 0.08029, 0.9197, 0.08029, 0.9549, 0.1651, 0.9549, 0.1651, 0.7807, 0.0227, 0.7807, 0.0227, 0.7807, 0.0227, 0.7807, 0.0227])
me_cylinder.use_remesh_fix_poles = True
me_cylinder.use_remesh_preserve_attributes = False
me_cylinder.update()
arm_armature = bpy.data.armatures.new('Armature')  # bones are not reproduced

# ---- objects
ob_character = bpy.data.objects.new('Character', me_cylinder)
ob_armature = bpy.data.objects.new('Armature', arm_armature)
ob_reference = bpy.data.objects.new('Reference', None)
ob_reference_001 = bpy.data.objects.new('Reference.001', None)

# ---- transforms, parenting, visibility, modifiers, constraints
ob_character.parent = ob_armature
ob_character.matrix_parent_inverse = Matrix(((6.097, -0.0, 0.0, -0.0), (-0.0, 6.097, -0.0, 0.0), (0.0, -0.0, 6.097, -4.911), (-0.0, 0.0, -0.0, 1.0)))
ob_character.location = (0.0, 0.0, 1.174)
ob_character.scale = (0.5427, 0.5427, 0.5427)
_vg = ob_character.vertex_groups.new(name='Root')
for _i, _w in zip([2, 4, 7, 8, 9, 11, 94, 95, 96, 98, 99, 100, 187, 191, 193, 195, 197, 200, 201, 202, 204, 205, 206, 299, 300, 301, 303, 304, 305], [0.01758, 0.1109, 0.9389, 0.03025, 0.9044, 0.8954, 0.1051, 0.404, 0.02192, 0.06007, 0.2056, 0.2086, 0.5113, 0.0181, 0.1113, 0.5319, 0.9788, 0.9359, 0.03017, 0.9035, 0.8904, 0.02685, 0.9187, 0.1053, 0.4041, 0.0233, 0.06157, 0.2057, 0.2087]): _vg.add([_i], _w, 'REPLACE')
_vg = ob_character.vertex_groups.new(name='Spine1')
_vg = ob_character.vertex_groups.new(name='Spine2')
for _i, _w in zip([1, 5, 6, 8, 10, 12, 13, 71, 73, 89, 90, 91, 188, 190, 194, 196, 198, 199, 203, 205, 207, 208, 266, 267, 269, 270, 292, 293, 294, 295, 296], [0.07881, 0.02301, 0.05936, 6.206e-05, 0.0611, 0.06138, 0.09179, 0.008009, 0.03171, 0.09556, 0.1308, 0.007745, 0.6263, 0.07888, 0.02898, 0.7536, 0.6847, 0.05933, 0.0603, 0.6818, 0.05662, 0.0918, 0.007844, 0.06493, 0.03092, 0.03966, 0.5271, 0.09605, 0.8701, 0.1308, 0.007727]): _vg.add([_i], _w, 'REPLACE')
_vg = ob_character.vertex_groups.new(name='Head')
for _i, _w in zip([71, 72, 73, 74, 75, 76, 77, 78, 79, 80, 81, 82, 83, 84, 85, 86, 87, 88, 89, 90, 91, 92, 93, 188, 266, 267, 268, 269, 270, 271, 272, 273, 274, 275, 276, 277, 278, 279, 280, 281, 282, 283, 284, 285, 286, 287, 288, 289, 290, 291, 292, 293, 294, 295, 296, 297, 298], [0.5325, 0.7178, 0.56, 0.6453, 0.785, 0.738, 0.9924, 0.9948, 0.9973, 0.9658, 0.9231, 0.9557, 1.002, 0.943, 0.9895, 0.9843, 0.9844, 0.9798, 0.09004, 0.09468, 0.1662, 0.9641, 0.9619, 0.03603, 0.5335, 0.842, 0.7205, 0.5658, 0.941, 0.6465, 0.9262, 0.7874, 0.7468, 0.9754, 0.9925, 0.9993, 0.9949, 0.9974, 1.003, 0.9666, 0.9227, 0.9833, 0.9559, 0.9473, 1.002, 0.9454, 0.9898, 0.9849, 0.9848, 0.9807, 0.197, 0.09108, 0.07714, 0.09483, 0.1668, 0.9646, 0.9636]): _vg.add([_i], _w, 'REPLACE')
_vg = ob_character.vertex_groups.new(name='Shoulder.L')
for _i, _w in zip([1, 3, 5, 6, 8, 10, 12, 13, 71, 72, 73, 74, 75, 76, 80, 81, 82, 84, 89, 90, 91, 92, 93, 188, 196, 198, 205, 267, 272, 292, 294, 295], [0.8171, 0.9565, 0.9478, 0.1616, 0.205, 0.7658, 0.8832, 0.6041, 0.4243, 0.2617, 0.3938, 0.3212, 0.1966, 0.2334, 0.009797, 0.05662, 0.0126, 0.006213, 0.8047, 0.7271, 0.7968, 0.004794, 0.001901, 0.1811, 0.1103, 0.02509, 0.1205, 0.04454, 0.008035, 0.1435, 0.002203, 0.0202]): _vg.add([_i], _w, 'REPLACE')
_vg = ob_character.vertex_groups.new(name='UpperArm.L')
for _i, _w in zip([1, 6, 8, 9, 10, 12, 13, 198], [0.07, 0.708, 0.6777, 0.01736, 0.1368, 0.01657, 0.2471, 0.1031]): _vg.add([_i], _w, 'REPLACE')
_vg = ob_character.vertex_groups.new(name='LowerArm.L')
for _i, _w in zip([6, 8, 14, 15, 16, 17, 18, 19, 20, 21, 22, 23, 24, 25, 26, 27, 28, 29, 30, 31, 32, 33, 34, 35, 36, 37, 38, 39, 40, 41, 42, 43, 44, 45, 46, 47, 48, 49, 50, 51, 52, 53, 54, 55, 56, 57, 58, 59, 60, 61, 62, 64, 68, 69, 70], [0.0309, 0.03918, 0.1957, 0.2087, 0.1954, 0.3464, 0.2328, 0.1955, 0.1968, 0.1953, 0.1953, 0.1957, 0.2223, 0.1953, 0.3001, 0.2179, 0.3014, 0.1962, 0.1953, 0.1953, 0.2086, 0.1953, 0.259, 0.206, 0.1958, 0.1953, 0.1953, 0.486, 0.2795, 0.4958, 0.5739, 0.6828, 0.2338, 0.2109, 0.3411, 0.5098, 0.3232, 0.5235, 0.6164, 0.007183, 0.7511, 0.2617, 0.2327, 0.3959, 0.5463, 0.3841, 0.5632, 0.6716, 0.8069, 0.3039, 0.2667, 0.03679, 0.0318, 0.05412, 0.06576]): _vg.add([_i], _w, 'REPLACE')
_vg = ob_character.vertex_groups.new(name='Hand.L')
for _i, _w in zip([51, 62, 63, 64, 65, 66, 67, 68, 69, 70], [0.9714, 0.001825, 0.9874, 0.9566, 0.9919, 0.9788, 0.9822, 0.9591, 0.9459, 0.9342]): _vg.add([_i], _w, 'REPLACE')
_vg = ob_character.vertex_groups.new(name='Shoulder.R')
for _i, _w in zip([90, 188, 190, 192, 194, 196, 198, 199, 201, 203, 205, 207, 208, 266, 267, 268, 269, 271, 272, 273, 274, 281, 282, 284, 287, 292, 293, 294, 295, 296], [0.02019, 0.1811, 0.817, 0.9561, 0.9447, 0.1192, 0.02507, 0.1616, 0.205, 0.7657, 0.1153, 0.885, 0.6041, 0.4234, 0.04436, 0.2593, 0.3886, 0.3201, 0.007772, 0.1944, 0.2254, 0.008194, 0.05671, 0.01211, 0.00475, 0.1435, 0.8035, 0.002917, 0.7269, 0.7963]): _vg.add([_i], _w, 'REPLACE')
_vg = ob_character.vertex_groups.new(name='UpperArm.R')
for _i, _w in zip([190, 198, 199, 201, 202, 203, 207, 208], [0.07002, 0.1031, 0.708, 0.6779, 0.02028, 0.1372, 0.02071, 0.2471]): _vg.add([_i], _w, 'REPLACE')
_vg = ob_character.vertex_groups.new(name='LowerArm.R')
for _i, _w in zip([199, 201, 209, 210, 211, 212, 213, 214, 215, 216, 217, 218, 219, 220, 221, 222, 223, 224, 225, 226, 227, 228, 229, 230, 231, 232, 233, 234, 235, 236, 237, 238, 239, 240, 241, 242, 243, 244, 245, 246, 247, 248, 249, 250, 251, 252, 253, 254, 255, 256, 257, 259, 262, 263, 264, 265], [0.03091, 0.03923, 0.1965, 0.1981, 0.2694, 0.1968, 0.196, 0.1955, 0.205, 0.198, 0.196, 0.1957, 0.1966, 0.2452, 0.196, 0.1957, 0.1988, 0.2019, 0.1967, 0.1955, 0.1963, 0.2241, 0.1959, 0.1957, 0.2, 0.1959, 0.1953, 0.1957, 0.2663, 0.198, 0.2149, 0.5025, 0.2595, 0.2563, 0.1967, 0.1953, 0.2401, 0.2012, 0.2297, 0.02348, 0.531, 0.234, 0.231, 0.1957, 0.1961, 0.223, 0.2056, 0.2403, 0.5597, 0.2195, 0.2161, 0.05461, 0.01032, 0.04642, 0.06987, 0.08089]): _vg.add([_i], _w, 'REPLACE')
_vg = ob_character.vertex_groups.new(name='Hand.R')
for _i, _w in zip([246, 257, 258, 259, 260, 261, 262, 263, 264, 265], [0.9714, 0.001825, 0.9874, 0.9566, 0.9919, 0.9788, 0.9822, 0.9591, 0.9459, 0.9342]): _vg.add([_i], _w, 'REPLACE')
_vg = ob_character.vertex_groups.new(name='UpperLeg.L')
for _i, _w in zip([0, 2, 4, 7, 9, 11, 94, 95, 96, 97, 98, 99, 100, 101, 102, 103, 104, 105, 106, 107, 108, 109, 110, 111, 112, 113, 114, 115, 116, 117, 118, 119, 120, 121, 122, 123, 124, 125, 126, 127, 128, 129, 130, 187, 195, 299, 300, 304, 305], [0.9818, 0.9622, 0.8671, 0.02406, 0.0598, 0.06315, 0.8471, 0.5319, 0.9518, 0.981, 0.9304, 0.7456, 0.7237, 0.8381, 0.8483, 0.8662, 0.886, 0.8918, 0.8843, 0.8733, 0.859, 0.8493, 0.8417, 0.3955, 0.4016, 0.4105, 0.4524, 0.4474, 0.3888, 0.3822, 0.3825, 0.3845, 0.39, 0.1213, 0.126, 0.1311, 0.1273, 0.1114, 0.09643, 0.0936, 0.09738, 0.1003, 0.1108, 0.2431, 0.2322, 0.03983, 0.05966, 0.0405, 0.06375]): _vg.add([_i], _w, 'REPLACE')
_vg = ob_character.vertex_groups.new(name='LowerLeg.L')
for _i, _w in zip([101, 102, 103, 104, 105, 106, 107, 108, 109, 110, 111, 112, 113, 114, 115, 116, 117, 118, 119, 120, 121, 122, 123, 124, 125, 126, 127, 128, 129, 130, 131, 132, 133, 134, 135, 136, 137, 138, 139, 140, 141, 142, 143, 144, 145, 146, 147, 148, 149, 150, 151, 152, 153, 154, 155, 158, 159, 160, 161, 162, 163, 164, 165, 166, 167, 168, 169, 170], [0.1603, 0.1508, 0.1333, 0.1133, 0.107, 0.1133, 0.1224, 0.1351, 0.1478, 0.1563, 0.6032, 0.5975, 0.5886, 0.5465, 0.5507, 0.6079, 0.6131, 0.6121, 0.6124, 0.6082, 0.8775, 0.8731, 0.8677, 0.8709, 0.8856, 0.899, 0.9004, 0.8963, 0.8962, 0.8873, 0.924, 0.9311, 0.893, 0.7358, 0.1802, 0.04206, 0.05936, 0.2138, 0.7061, 0.8717, 0.7534, 0.7522, 0.7074, 0.5041, 0.1334, 0.01294, 0.03733, 0.1645, 0.5112, 0.7065, 0.5277, 0.5262, 0.4746, 0.2067, 0.02338, 0.0575, 0.2319, 0.4736, 0.1168, 0.1191, 0.1048, 0.08236, 0.03083, 0.001872, 0.001286, 0.0311, 0.08458, 0.112]): _vg.add([_i], _w, 'REPLACE')
_vg = ob_character.vertex_groups.new(name='Foot.L')
for _i, _w in zip([131, 132, 133, 134, 135, 136, 137, 138, 139, 140, 141, 142, 143, 144, 145, 146, 147, 148, 149, 150, 151, 152, 153, 154, 155, 156, 157, 158, 159, 160, 161, 162, 163, 164, 165, 166, 167, 168, 169, 170, 171, 172, 173, 174, 175, 176, 177, 178, 179, 180, 181, 182, 183, 184, 185, 186], [0.07556, 0.06853, 0.1067, 0.2639, 0.8195, 0.9537, 0.9403, 0.7857, 0.2934, 0.1278, 0.2463, 0.2476, 0.2924, 0.4957, 0.8664, 0.9684, 0.9561, 0.8352, 0.4885, 0.2932, 0.4723, 0.4737, 0.5254, 0.7932, 0.9633, 0.9961, 0.9889, 0.9424, 0.768, 0.5263, 0.8831, 0.8809, 0.8952, 0.9176, 0.9596, 0.9741, 0.9743, 0.9594, 0.9154, 0.888, 0.9999, 1.0, 1.0, 0.9999, 0.9998, 1.0, 1.0, 0.9997, 0.9982, 1.0, 0.9939, 0.9968, 0.9936, 0.9984, 0.9997, 0.9972]): _vg.add([_i], _w, 'REPLACE')
_vg = ob_character.vertex_groups.new(name='UpperLeg.R')
for _i, _w in zip([94, 95, 99, 100, 187, 189, 191, 193, 195, 200, 202, 204, 299, 300, 301, 302, 303, 304, 305, 306, 307, 308, 309, 310, 311, 312, 313, 314, 315, 316, 317, 318, 319, 320, 321, 322, 323, 324, 325, 326, 327, 328, 329, 330, 331, 332, 333, 334, 335], [0.03981, 0.05954, 0.03992, 0.0637, 0.243, 0.9814, 0.9619, 0.8661, 0.232, 0.02735, 0.05939, 0.06832, 0.8469, 0.5317, 0.9511, 0.9812, 0.9289, 0.7452, 0.7235, 0.8381, 0.8483, 0.8661, 0.886, 0.8917, 0.8843, 0.8733, 0.859, 0.8493, 0.8417, 0.3955, 0.4016, 0.4105, 0.4524, 0.4474, 0.3888, 0.3822, 0.3825, 0.3845, 0.39, 0.1213, 0.126, 0.1311, 0.1273, 0.1114, 0.09643, 0.0936, 0.09738, 0.1003, 0.1108]): _vg.add([_i], _w, 'REPLACE')
_vg = ob_character.vertex_groups.new(name='LowerLeg.R')
for _i, _w in zip([306, 307, 308, 309, 310, 311, 312, 313, 314, 315, 316, 317, 318, 319, 320, 321, 322, 323, 324, 325, 326, 327, 328, 329, 330, 331, 332, 333, 334, 335, 336, 337, 338, 339, 340, 341, 342, 343, 344, 345, 346, 347, 348, 349, 350, 351, 352, 353, 354, 355, 356, 357, 358, 359, 360, 363, 364, 365, 366, 367, 368, 369, 370, 371, 372, 373, 374, 375], [0.1603, 0.1508, 0.1333, 0.1133, 0.107, 0.1133, 0.1224, 0.1351, 0.1478, 0.1563, 0.6032, 0.5975, 0.5886, 0.5465, 0.5507, 0.6079, 0.6131, 0.6121, 0.6124, 0.6082, 0.8775, 0.8731, 0.8677, 0.8709, 0.8856, 0.899, 0.9004, 0.8963, 0.8962, 0.8873, 0.9243, 0.9312, 0.893, 0.7358, 0.1803, 0.0421, 0.05942, 0.214, 0.7065, 0.8721, 0.7544, 0.7527, 0.7077, 0.5044, 0.1336, 0.01301, 0.03764, 0.1653, 0.5133, 0.708, 0.5308, 0.5281, 0.4757, 0.2075, 0.02445, 0.05982, 0.239, 0.4786, 0.2015, 0.1782, 0.145, 0.1108, 0.05568, 0.04275, 0.06229, 0.1066, 0.2648, 0.2365]): _vg.add([_i], _w, 'REPLACE')
_vg = ob_character.vertex_groups.new(name='Foot.R')
for _i, _w in zip([336, 337, 338, 339, 340, 341, 342, 343, 344, 345, 346, 347, 348, 349, 350, 351, 352, 353, 354, 355, 356, 357, 358, 359, 360, 361, 362, 363, 364, 365, 366, 367, 368, 369, 370, 371, 372, 373, 374, 375, 376, 377, 378, 379, 380, 381, 382, 383, 384, 385, 386, 387, 388, 389, 390, 391], [0.07534, 0.06841, 0.1066, 0.2638, 0.8194, 0.9537, 0.9402, 0.7855, 0.293, 0.1274, 0.2454, 0.247, 0.2921, 0.4954, 0.8662, 0.9683, 0.956, 0.8343, 0.4863, 0.2917, 0.4691, 0.4718, 0.5243, 0.7924, 0.9627, 0.9961, 0.9886, 0.9401, 0.7609, 0.5213, 0.7984, 0.8218, 0.855, 0.8892, 0.9443, 0.9536, 0.9377, 0.8933, 0.7352, 0.7635, 0.9999, 1.0, 1.0, 0.9998, 0.9996, 1.0, 1.0, 0.9991, 0.9978, 1.0, 0.99, 0.9941, 0.9822, 0.9972, 0.9994, 0.9933]): _vg.add([_i], _w, 'REPLACE')
_m = ob_character.modifiers.new('Armature', 'ARMATURE')
_m.object = ob_armature
ob_armature.location = (0.0, 0.0, 0.8055)
ob_armature.scale = (0.164, 0.164, 0.164)
ob_armature.show_in_front = True
ob_reference.location = (0.4879, 0.1981, 0.8761)
ob_reference.rotation_euler = (1.571, -0.0, -0.0)
ob_reference.scale = (0.5004, 0.5004, 0.5004)
ob_reference.empty_display_type = 'IMAGE'
ob_reference.empty_display_size = 5.0
ob_reference_001.location = (-0.7242, 0.01105, 0.8761)
ob_reference_001.rotation_euler = (1.571, -0.0, 1.571)
ob_reference_001.scale = (0.5004, 0.5004, 0.5004)
ob_reference_001.empty_display_type = 'IMAGE'
ob_reference_001.empty_display_size = 5.0

# ---- collection membership
col_character.objects.link(ob_character)
col_character.objects.link(ob_armature)
col_reference.objects.link(ob_reference)
col_reference.objects.link(ob_reference_001)

# ---- scene / render settings (as saved in the file)
scene.frame_start = 1; scene.frame_end = 250; scene.frame_set(0)
scene.render.engine = 'BLENDER_EEVEE_NEXT'
scene.cycles.use_denoising = False
scene.cycles.samples = 128
scene.cycles.sampling_pattern = 'TABULATED_SOBOL'
scene.cycles.use_adaptive_sampling = False
scene.cycles.use_light_tree = False
scene.view_settings.view_transform = 'Filmic'
bpy.context.view_layer.update()

# ---- added for rendering (the .blend has no active camera and no usable light): camera, sun
cam_auto = bpy.data.cameras.new('AutoCamera')
cam_auto.lens = 50.0
cam_auto.sensor_width = 36.0
cam_auto.clip_end = 1000.0
ob_auto_camera = bpy.data.objects.new('AutoCamera', cam_auto)
scene.collection.objects.link(ob_auto_camera)
ob_auto_camera.location = (1.94051, -2.3458, 2.37736)
ob_auto_camera.rotation_euler = (1.09748, -7.21219e-08, 0.694738)
scene.camera = ob_auto_camera
light_auto_sun = bpy.data.lights.new('AutoSun', 'SUN')
light_auto_sun.energy = 3.0
light_auto_sun.angle = 0.0523599
ob_auto_sun = bpy.data.objects.new('AutoSun', light_auto_sun)
scene.collection.objects.link(ob_auto_sun)
ob_auto_sun.rotation_euler = (0.872665, 0.174533, 0.523599)
bpy.context.view_layer.update()
